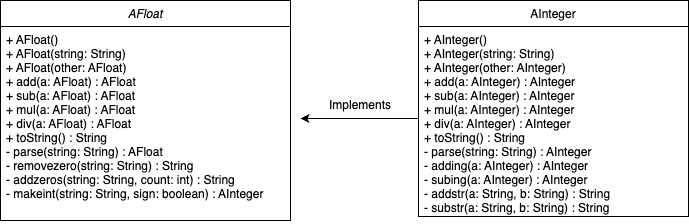

The diagram above was exported from draw.io. Its source (the exported page's mxGraphModel, read from the mxfile embedded in the PNG):
<mxGraphModel dx="976" dy="670" grid="1" gridSize="10" guides="1" tooltips="1" connect="1" arrows="1" fold="1" page="1" pageScale="1" pageWidth="827" pageHeight="1169" math="0" shadow="0">
  <root>
    <mxCell id="WIyWlLk6GJQsqaUBKTNV-0" />
    <mxCell id="WIyWlLk6GJQsqaUBKTNV-1" parent="WIyWlLk6GJQsqaUBKTNV-0" />
    <mxCell id="zkfFHV4jXpPFQw0GAbJ--0" value="AFloat" style="swimlane;fontStyle=2;align=center;verticalAlign=top;childLayout=stackLayout;horizontal=1;startSize=26;horizontalStack=0;resizeParent=1;resizeLast=0;collapsible=1;marginBottom=0;rounded=0;shadow=0;strokeWidth=1;" parent="WIyWlLk6GJQsqaUBKTNV-1" vertex="1">
      <mxGeometry x="90" y="120" width="290" height="220" as="geometry">
        <mxRectangle x="230" y="140" width="160" height="26" as="alternateBounds" />
      </mxGeometry>
    </mxCell>
    <mxCell id="zkfFHV4jXpPFQw0GAbJ--1" value="+ AFloat()&#10;+ AFloat(string: String)&#10;+ AFloat(other: AFloat)&#10;+ add(a: AFloat) : AFloat&#10;+ sub(a: AFloat) : AFloat&#10;+ mul(a: AFloat) : AFloat&#10;+ div(a: AFloat) : AFloat&#10;+ toString() : String&#10;- parse(string: String) : AFloat&#10;- removezero(string: String) : String&#10;- addzeros(string: String, count: int) : String&#10;- makeint(string: String, sign: boolean) : AInteger&#10;" style="text;align=left;verticalAlign=top;spacingLeft=4;spacingRight=4;overflow=hidden;rotatable=0;points=[[0,0.5],[1,0.5]];portConstraint=eastwest;" parent="zkfFHV4jXpPFQw0GAbJ--0" vertex="1">
      <mxGeometry y="26" width="290" height="194" as="geometry" />
    </mxCell>
    <mxCell id="zkfFHV4jXpPFQw0GAbJ--17" value="AInteger" style="swimlane;fontStyle=0;align=center;verticalAlign=top;childLayout=stackLayout;horizontal=1;startSize=26;horizontalStack=0;resizeParent=1;resizeLast=0;collapsible=1;marginBottom=0;rounded=0;shadow=0;strokeWidth=1;" parent="WIyWlLk6GJQsqaUBKTNV-1" vertex="1">
      <mxGeometry x="508" y="120" width="270" height="216" as="geometry">
        <mxRectangle x="550" y="140" width="160" height="26" as="alternateBounds" />
      </mxGeometry>
    </mxCell>
    <mxCell id="zSqm5hurBDwJfJV0dokq-2" style="edgeStyle=orthogonalEdgeStyle;rounded=0;orthogonalLoop=1;jettySize=auto;html=1;exitX=0;exitY=0.5;exitDx=0;exitDy=0;" edge="1" parent="zkfFHV4jXpPFQw0GAbJ--17" source="zkfFHV4jXpPFQw0GAbJ--19">
      <mxGeometry relative="1" as="geometry">
        <mxPoint x="-118" y="118" as="targetPoint" />
      </mxGeometry>
    </mxCell>
    <mxCell id="zkfFHV4jXpPFQw0GAbJ--19" value="+ AInteger()&#10;+ AInteger(string: String)&#10;+ AInteger(other: AInteger)&#10;+ add(a: AInteger) : AInteger&#10;+ sub(a: AInteger) : AInteger&#10;+ mul(a: AInteger) : AInteger&#10;+ div(a: AInteger) : AInteger&#10;+ toString() : String&#10;- parse(string: String) : AInteger&#10;- adding(a: AInteger) : AInteger&#10;- subing(a: AInteger) : AInteger&#10;- addstr(a: String, b: String) : String&#10;- substr(a: String, b: String) : String&#10;- mulstr(a: String, b: String) : String&#10;- divstr(a: String, b: String) : String&#10;- removezero(s: String) : String&#10;" style="text;align=left;verticalAlign=top;spacingLeft=4;spacingRight=4;overflow=hidden;rotatable=0;points=[[0,0.5],[1,0.5]];portConstraint=eastwest;rounded=0;shadow=0;html=0;" parent="zkfFHV4jXpPFQw0GAbJ--17" vertex="1">
      <mxGeometry y="26" width="270" height="184" as="geometry" />
    </mxCell>
    <mxCell id="zSqm5hurBDwJfJV0dokq-3" value="Implements" style="text;strokeColor=none;align=center;fillColor=none;html=1;verticalAlign=middle;whiteSpace=wrap;rounded=0;" vertex="1" parent="WIyWlLk6GJQsqaUBKTNV-1">
      <mxGeometry x="420" y="210" width="60" height="30" as="geometry" />
    </mxCell>
  </root>
</mxGraphModel>